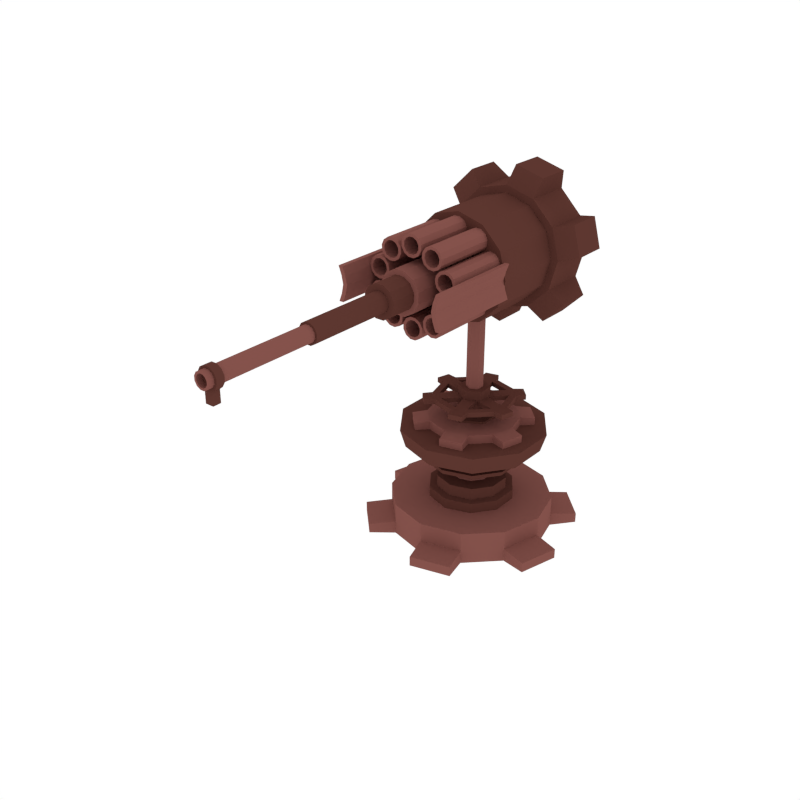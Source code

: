 # Source: MachineGun00.blend  (saved by Blender 2.79.0; exported with 4.5.12 LTS)
import bpy
from mathutils import Matrix  # noqa: F401  (used for matrix-valued properties, if any)

bpy.ops.wm.read_factory_settings(use_empty=True)
scene = bpy.context.scene
scene.name = 'Scene'

# ---- collections
col_collection_1 = bpy.data.collections.new('Collection 1'); scene.collection.children.link(col_collection_1)

# ---- materials (node trees are filled in below, after node groups)
mat_dark = bpy.data.materials.new('Dark')
mat_dark.alpha_threshold = 0.0
mat_dark.diffuse_color = (0.1107, 0.03844, 0.02956, 1.0)
mat_dark.roughness = 0.5
mat_light = bpy.data.materials.new('Light')
mat_light.alpha_threshold = 0.0
mat_light.diffuse_color = (0.233, 0.08512, 0.07147, 1.0)
mat_light.roughness = 0.5

# ---- material node trees

# ---- world
world_world = bpy.data.worlds.new('World'); scene.world = world_world
world_world.color = (1.0, 1.0, 1.0)
world_world.use_sun_shadow = False
world_world.sun_shadow_jitter_overblur = 0.0
world_world.cycles.sampling_method = 'NONE'
world_world.cycles.sample_map_resolution = 256

# ---- meshes
me_cylinder_037 = bpy.data.meshes.new('Cylinder.037')
me_cylinder_037.from_pydata([(-3.034e-09, 0.4792, 0.6761), (-4.52e-10, 0.3093, 0.4357), (0.2817, 0.3877, 0.6761), (0.1818, 0.2502, 0.4357), (0.4558, 0.1481, 0.6761), (0.2941, 0.09556, 0.4357), (0.4558, -0.1481, 0.6761), (0.2941, -0.09556, 0.4357), (0.2817, -0.3877, 0.6761), (0.1818, -0.2502, 0.4357), (-4.493e-08, -0.4792, 0.6761), (-2.749e-08, -0.3093, 0.4357), (-0.2817, -0.3877, 0.6761), (-0.1818, -0.2502, 0.4357), (-0.4558, -0.1481, 0.6761), (-0.2941, -0.09556, 0.4357), (-0.4558, 0.1481, 0.6761), (-0.2941, 0.09556, 0.4357), (-0.2817, 0.3877, 0.6761), (-0.1818, 0.2502, 0.4357), (0.1426, 0.1963, 0.4194), (1.534e-09, 0.2426, 0.4194), (0.2307, 0.07497, 0.4194), (0.2307, -0.07497, 0.4194), (0.1426, -0.1963, 0.4194), (-1.968e-08, -0.2426, 0.4194), (-0.1426, -0.1963, 0.4194), (-0.2307, -0.07497, 0.4194), (-0.2307, 0.07497, 0.4194), (-0.1426, 0.1963, 0.4194), (0.1334, 0.1836, 0.3898), (1.435e-09, 0.227, 0.3898), (0.2158, 0.07013, 0.3898), (0.2158, -0.07013, 0.3898), (0.1334, -0.1836, 0.3898), (-1.841e-08, -0.227, 0.3898), (-0.1334, -0.1836, 0.3898), (-0.2158, -0.07013, 0.3898), (-0.2158, 0.07013, 0.3898), (-0.1334, 0.1836, 0.3898), (0.07729, 0.1064, 0.3898), (8.314e-10, 0.1315, 0.3898), (0.1251, 0.04063, 0.3898), (0.1251, -0.04063, 0.3898), (0.07729, -0.1064, 0.3898), (-1.066e-08, -0.1315, 0.3898), (-0.07729, -0.1064, 0.3898), (-0.1251, -0.04063, 0.3898), (-0.1251, 0.04063, 0.3898), (-0.07729, 0.1064, 0.3898), (0.07729, 0.1064, 0.3163), (8.314e-10, 0.1315, 0.3163), (0.1251, 0.04063, 0.3163), (0.1251, -0.04063, 0.3163), (0.07729, -0.1064, 0.3163), (-1.066e-08, -0.1315, 0.3163), (-0.07729, -0.1064, 0.3163), (-0.1251, -0.04063, 0.3163), (-0.1251, 0.04063, 0.3163), (-0.07729, 0.1064, 0.3163), (0.1356, 0.1867, 0.3163), (1.459e-09, 0.2307, 0.3163), (0.2194, 0.0713, 0.3163), (0.2194, -0.0713, 0.3163), (0.1356, -0.1867, 0.3163), (-1.871e-08, -0.2307, 0.3163), (-0.1356, -0.1867, 0.3163), (-0.2194, -0.0713, 0.3163), (-0.2194, 0.0713, 0.3163), (-0.1356, 0.1867, 0.3163), (0.1356, 0.1867, 0.2389), (1.459e-09, 0.2307, 0.2389), (0.2194, 0.0713, 0.2389), (0.2194, -0.0713, 0.2389), (0.1356, -0.1867, 0.2389), (-1.871e-08, -0.2307, 0.2389), (-0.1356, -0.1867, 0.2389), (-0.2194, -0.0713, 0.2389), (-0.2194, 0.0713, 0.2389), (-0.1356, 0.1867, 0.2389), (0.1646, 0.2265, 0.2369), (1.77e-09, 0.28, 0.2369), (0.2663, 0.08653, 0.2369), (0.2663, -0.08653, 0.2369), (0.1646, -0.2265, 0.2369), (-2.271e-08, -0.28, 0.2369), (-0.1646, -0.2265, 0.2369), (-0.2663, -0.08653, 0.2369), (-0.2663, 0.08653, 0.2369), (-0.1646, 0.2265, 0.2369), (0.1646, 0.2265, 0.1563), (1.77e-09, 0.28, 0.1563), (0.2663, 0.08653, 0.1563), (0.2663, -0.08653, 0.1563), (0.1646, -0.2265, 0.1563), (-2.271e-08, -0.28, 0.1563), (-0.1646, -0.2265, 0.1563), (-0.2663, -0.08653, 0.1563), (-0.2663, 0.08653, 0.1563), (-0.1646, 0.2265, 0.1563), (0.1472, 0.2026, 0.1563), (1.583e-09, 0.2504, 0.1563), (0.2381, 0.07738, 0.1563), (0.2381, -0.07738, 0.1563), (0.1472, -0.2026, 0.1563), (-2.031e-08, -0.2504, 0.1563), (-0.1472, -0.2026, 0.1563), (-0.2381, -0.07738, 0.1563), (-0.2381, 0.07738, 0.1563), (-0.1472, 0.2026, 0.1563), (0.1472, 0.2026, 0.1647), (1.583e-09, 0.2504, 0.1647), (0.2381, 0.07738, 0.1647), (0.2381, -0.07738, 0.1647), (0.1472, -0.2026, 0.1647), (-2.031e-08, -0.2504, 0.1647), (-0.1472, -0.2026, 0.1647), (-0.2381, -0.07738, 0.1647), (-0.2381, 0.07738, 0.1647), (-0.1472, 0.2026, 0.1647), (-1.957e-09, 0.4427, 0.5559), (0.2602, 0.3582, 0.5559), (0.421, 0.1368, 0.5559), (0.421, -0.1368, 0.5559), (0.2602, -0.3582, 0.5559), (-4.066e-08, -0.4427, 0.5559), (-0.2602, -0.3582, 0.5559), (-0.421, -0.1368, 0.5559), (-0.421, 0.1368, 0.5559), (-0.2602, 0.3582, 0.5559), (-5.31e-09, 0.5243, -0.0436), (-5.31e-09, 0.5243, 0.0436), (0.2622, 0.4541, -0.0436), (0.2622, 0.4541, 0.0436), (0.4541, 0.2622, -0.0436), (0.4541, 0.2622, 0.0436), (0.5243, -2.472e-07, -0.0436), (0.5243, -2.472e-07, 0.0436), (0.4541, -0.2622, -0.0436), (0.4541, -0.2622, 0.0436), (0.2622, -0.4541, -0.0436), (0.2622, -0.4541, 0.0436), (7.386e-08, -0.5243, -0.0436), (7.386e-08, -0.5243, 0.0436), (-0.2622, -0.4541, -0.0436), (-0.2622, -0.4541, 0.0436), (-0.4541, -0.2622, -0.0436), (-0.4541, -0.2622, 0.0436), (-0.5243, -4.68e-07, -0.0436), (-0.5243, -4.68e-07, 0.0436), (-0.4541, 0.2622, -0.0436), (-0.4541, 0.2622, 0.0436), (-0.2622, 0.4541, -0.0436), (-0.2622, 0.4541, 0.0436), (-0.04622, 0.6884, -0.0321), (-0.04622, 0.6884, 0.0321), (0.3842, 0.573, 0.0321), (0.3842, 0.573, -0.0321), (0.573, 0.3842, -0.0321), (0.573, 0.3842, 0.0321), (0.6884, -0.04622, 0.0321), (0.6884, -0.04622, -0.0321), (0.6193, -0.3042, -0.0321), (0.6193, -0.3042, 0.0321), (0.3042, -0.6193, 0.0321), (0.3042, -0.6193, -0.0321), (0.04622, -0.6884, -0.0321), (0.04622, -0.6884, 0.0321), (-0.3842, -0.573, 0.0321), (-0.3842, -0.573, -0.0321), (-0.573, -0.3842, -0.0321), (-0.573, -0.3842, 0.0321), (-0.6884, 0.04622, 0.0321), (-0.6884, 0.04622, -0.0321), (-0.6193, 0.3042, -0.0321), (-0.6193, 0.3042, 0.0321), (-0.3042, 0.6193, 0.0321), (-0.3042, 0.6193, -0.0321), (0.2622, 0.4541, 0.1693), (-5.31e-09, 0.5243, 0.1693), (0.4541, 0.2622, 0.1693), (0.5243, -2.472e-07, 0.1693), (0.4541, -0.2622, 0.1693), (0.2622, -0.4541, 0.1693), (7.386e-08, -0.5243, 0.1693), (-0.2622, -0.4541, 0.1693), (-0.4541, -0.2622, 0.1693), (-0.5243, -4.68e-07, 0.1693), (-0.4541, 0.2622, 0.1693), (-0.2622, 0.4541, 0.1693), (5.022e-11, 0.2627, 0.5544), (0.1544, 0.2125, 0.5544), (0.2499, 0.08118, 0.5544), (0.2499, -0.08118, 0.5544), (0.1544, -0.2125, 0.5544), (-2.292e-08, -0.2627, 0.5544), (-0.1544, -0.2125, 0.5544), (-0.2499, -0.08118, 0.5544), (-0.2499, 0.08118, 0.5544), (-0.1544, 0.2125, 0.5544), (8.973e-10, 0.2217, 0.4653), (0.1303, 0.1794, 0.4653), (0.2109, 0.06851, 0.4653), (0.2109, -0.06851, 0.4653), (0.1303, -0.1794, 0.4653), (-1.848e-08, -0.2217, 0.4653), (-0.1303, -0.1794, 0.4653), (-0.2109, -0.06851, 0.4653), (-0.2109, 0.06851, 0.4653), (-0.1303, 0.1794, 0.4653), (8.459e-10, 0.3174, 0.4648), (0.1866, 0.2568, 0.4648), (0.3019, 0.09808, 0.4648), (0.3019, -0.09808, 0.4648), (0.1866, -0.2568, 0.4648), (-2.69e-08, -0.3174, 0.4648), (-0.1866, -0.2568, 0.4648), (-0.3019, -0.09808, 0.4648), (-0.3019, 0.09808, 0.4648), (-0.1866, 0.2568, 0.4648)], [], [(210, 211, 3, 1), (211, 212, 5, 3), (212, 213, 7, 5), (213, 214, 9, 7), (214, 215, 11, 9), (215, 216, 13, 11), (216, 217, 15, 13), (217, 218, 17, 15), (15, 27, 26, 13), (218, 219, 19, 17), (219, 210, 1, 19), (0, 18, 16, 14, 12, 10, 8, 6, 4, 2), (28, 38, 37, 27), (13, 26, 25, 11), (11, 25, 24, 9), (9, 24, 23, 7), (3, 20, 21, 1), (7, 23, 22, 5), (5, 22, 20, 3), (1, 21, 29, 19), (19, 29, 28, 17), (17, 28, 27, 15), (33, 43, 42, 32), (25, 35, 34, 24), (22, 32, 30, 20), (29, 39, 38, 28), (26, 36, 35, 25), (23, 33, 32, 22), (21, 31, 39, 29), (27, 37, 36, 26), (24, 34, 33, 23), (20, 30, 31, 21), (47, 57, 56, 46), (31, 41, 49, 39), (37, 47, 46, 36), (34, 44, 43, 33), (30, 40, 41, 31), (38, 48, 47, 37), (35, 45, 44, 34), (32, 42, 40, 30), (39, 49, 48, 38), (36, 46, 45, 35), (54, 64, 63, 53), (44, 54, 53, 43), (40, 50, 51, 41), (48, 58, 57, 47), (45, 55, 54, 44), (42, 52, 50, 40), (49, 59, 58, 48), (46, 56, 55, 45), (43, 53, 52, 42), (41, 51, 59, 49), (60, 70, 71, 61), (50, 60, 61, 51), (58, 68, 67, 57), (55, 65, 64, 54), (52, 62, 60, 50), (59, 69, 68, 58), (56, 66, 65, 55), (53, 63, 62, 52), (51, 61, 69, 59), (57, 67, 66, 56), (78, 88, 87, 77), (68, 78, 77, 67), (65, 75, 74, 64), (62, 72, 70, 60), (69, 79, 78, 68), (66, 76, 75, 65), (63, 73, 72, 62), (61, 71, 79, 69), (67, 77, 76, 66), (64, 74, 73, 63), (85, 95, 94, 84), (75, 85, 84, 74), (72, 82, 80, 70), (79, 89, 88, 78), (76, 86, 85, 75), (73, 83, 82, 72), (71, 81, 89, 79), (77, 87, 86, 76), (74, 84, 83, 73), (70, 80, 81, 71), (97, 107, 106, 96), (82, 92, 90, 80), (89, 99, 98, 88), (86, 96, 95, 85), (83, 93, 92, 82), (81, 91, 99, 89), (87, 97, 96, 86), (84, 94, 93, 83), (80, 90, 91, 81), (88, 98, 97, 87), (104, 114, 113, 103), (94, 104, 103, 93), (90, 100, 101, 91), (98, 108, 107, 97), (95, 105, 104, 94), (92, 102, 100, 90), (99, 109, 108, 98), (96, 106, 105, 95), (93, 103, 102, 92), (91, 101, 109, 99), (110, 112, 113, 114, 115, 116, 117, 118, 119, 111), (100, 110, 111, 101), (108, 118, 117, 107), (105, 115, 114, 104), (102, 112, 110, 100), (109, 119, 118, 108), (106, 116, 115, 105), (103, 113, 112, 102), (101, 111, 119, 109), (107, 117, 116, 106), (18, 0, 120, 129), (16, 18, 129, 128), (14, 16, 128, 127), (12, 14, 127, 126), (10, 12, 126, 125), (8, 10, 125, 124), (6, 8, 124, 123), (4, 6, 123, 122), (2, 4, 122, 121), (0, 2, 121, 120), (130, 131, 133, 132), (149, 151, 175, 172), (134, 135, 137, 136), (144, 145, 168, 169), (138, 139, 141, 140), (135, 134, 158, 159), (142, 143, 145, 144), (150, 148, 173, 174), (146, 147, 149, 148), (153, 131, 155, 176), (137, 135, 180, 181), (150, 151, 153, 152), (133, 135, 159, 156), (130, 132, 134, 136, 138, 140, 142, 144, 146, 148, 150, 152), (157, 156, 159, 158), (161, 160, 163, 162), (165, 164, 167, 166), (169, 168, 171, 170), (173, 172, 175, 174), (177, 176, 155, 154), (146, 144, 169, 170), (140, 141, 164, 165), (151, 150, 174, 175), (145, 147, 171, 168), (142, 140, 165, 166), (136, 137, 160, 161), (147, 146, 170, 171), (131, 130, 154, 155), (141, 143, 167, 164), (138, 136, 161, 162), (132, 133, 156, 157), (143, 142, 166, 167), (152, 153, 176, 177), (137, 139, 163, 160), (134, 132, 157, 158), (130, 152, 177, 154), (139, 138, 162, 163), (148, 149, 172, 173), (178, 179, 189, 188, 187, 186, 185, 184, 183, 182, 181, 180), (153, 151, 188, 189), (135, 133, 178, 180), (151, 149, 187, 188), (149, 147, 186, 187), (147, 145, 185, 186), (145, 143, 184, 185), (143, 141, 183, 184), (141, 139, 182, 183), (139, 137, 181, 182), (131, 153, 189, 179), (133, 131, 179, 178), (129, 120, 190, 199), (128, 129, 199, 198), (127, 128, 198, 197), (126, 127, 197, 196), (125, 126, 196, 195), (124, 125, 195, 194), (123, 124, 194, 193), (122, 123, 193, 192), (121, 122, 192, 191), (120, 121, 191, 190), (199, 190, 200, 209), (198, 199, 209, 208), (197, 198, 208, 207), (196, 197, 207, 206), (195, 196, 206, 205), (194, 195, 205, 204), (193, 194, 204, 203), (192, 193, 203, 202), (191, 192, 202, 201), (190, 191, 201, 200), (209, 200, 210, 219), (208, 209, 219, 218), (207, 208, 218, 217), (206, 207, 217, 216), (205, 206, 216, 215), (204, 205, 215, 214), (203, 204, 214, 213), (202, 203, 213, 212), (201, 202, 212, 211), (200, 201, 211, 210)])
me_cylinder_037.polygons.foreach_set('material_index', [0, 0, 0, 0, 0, 0, 0, 0, 0, 0, 0, 0, 0, 0, 0, 0, 0, 0, 0, 0, 0, 0, 0, 0, 0, 0, 0, 0, 0, 0, 0, 0, 1, 0, 0, 0, 0, 0, 0, 0, 0, 0, 0, 1, 1, 1, 1, 1, 1, 1, 1, 1, 0, 0, 0, 0, 0, 0, 0, 0, 0, 0, 0, 0, 0, 0, 0, 0, 0, 0, 0, 0, 0, 0, 0, 0, 0, 0, 0, 0, 0, 0, 0, 0, 0, 0, 0, 0, 0, 0, 0, 0, 0, 0, 0, 0, 0, 0, 0, 0, 0, 0, 1, 0, 0, 0, 0, 0, 0, 0, 0, 0, 0, 0, 0, 0, 0, 0, 0, 0, 0, 0, 1, 1, 1, 1, 1, 1, 1, 1, 1, 1, 1, 1, 1, 1, 1, 1, 1, 1, 1, 1, 1, 1, 1, 1, 1, 1, 1, 1, 1, 1, 1, 1, 1, 1, 1, 1, 1, 1, 1, 1, 1, 1, 1, 1, 1, 1, 1, 1, 1, 1, 0, 0, 0, 0, 0, 0, 0, 0, 0, 0, 0, 0, 0, 0, 0, 0, 0, 0, 0, 0, 0, 0, 0, 0, 0, 0, 0, 0, 0, 0])
me_cylinder_037.materials.append(mat_dark)
me_cylinder_037.materials.append(mat_light)
me_cylinder_037.use_remesh_preserve_volume = False
me_cylinder_037.use_remesh_preserve_attributes = False
me_cylinder_037.use_mirror_vertex_groups = False
me_cylinder_037.update()
me_cylinder_210 = bpy.data.meshes.new('Cylinder.210')
me_cylinder_210.from_pydata([(0.1273, -0.7246, 0.03598), (0.1273, -0.06371, 0.03598), (0.1275, -0.7246, -0.03468), (0.1275, -0.06371, -0.03468), (0.09242, -0.7246, -0.09599), (0.09242, -0.06371, -0.09599), (0.03135, -0.7246, -0.1315), (0.03135, -0.06371, -0.1315), (-0.03931, -0.7246, -0.1318), (-0.03931, -0.06371, -0.1318), (-0.1006, -0.7246, -0.09664), (-0.1006, -0.06371, -0.09664), (-0.1362, -0.7246, -0.03557), (-0.1362, -0.06371, -0.03557), (-0.1364, -0.7246, 0.03509), (-0.1364, -0.06371, 0.03509), (-0.1013, -0.7246, 0.0964), (-0.1013, -0.06371, 0.0964), (-0.04019, -0.7246, 0.1319), (-0.04019, -0.06371, 0.1319), (0.03047, -0.7246, 0.1322), (0.03047, -0.06371, 0.1322), (0.09178, -0.7246, 0.09705), (0.09178, -0.06371, 0.09705), (0.09679, -0.7246, 0.02769), (0.09698, -0.7246, -0.0266), (0.06999, -0.7246, -0.07371), (0.02306, -0.7246, -0.101), (-0.03123, -0.7246, -0.1012), (-0.07833, -0.7246, -0.0742), (-0.1056, -0.7246, -0.02728), (-0.1058, -0.7246, 0.02701), (-0.07883, -0.7246, 0.07412), (-0.0319, -0.7246, 0.1014), (0.02238, -0.7246, 0.1016), (0.06949, -0.7246, 0.07462), (0.09679, -0.8925, 0.02769), (0.09698, -0.8925, -0.0266), (0.06999, -0.8925, -0.07371), (0.02306, -0.8925, -0.101), (-0.03123, -0.8925, -0.1012), (-0.07833, -0.8925, -0.0742), (-0.1056, -0.8925, -0.02728), (-0.1058, -0.8925, 0.02701), (-0.07883, -0.8925, 0.07412), (-0.0319, -0.8925, 0.1014), (0.02238, -0.8925, 0.1016), (0.06949, -0.8925, 0.07462), (0.05835, -0.8925, 0.01725), (0.05846, -0.8925, -0.01642), (0.04173, -0.8925, -0.04563), (0.01263, -0.8925, -0.06257), (-0.02104, -0.8925, -0.06268), (-0.05026, -0.8925, -0.04594), (-0.06719, -0.8925, -0.01684), (-0.0673, -0.8925, 0.01683), (-0.05057, -0.8925, 0.04604), (-0.02147, -0.8925, 0.06298), (0.0122, -0.8925, 0.06309), (0.04142, -0.8925, 0.04635), (0.05835, -1.44, 0.01725), (0.05846, -1.44, -0.01642), (0.04173, -1.44, -0.04563), (0.01263, -1.44, -0.06257), (-0.02104, -1.44, -0.06268), (-0.05026, -1.44, -0.04594), (-0.06719, -1.44, -0.01684), (-0.0673, -1.44, 0.01683), (-0.05057, -1.44, 0.04604), (-0.02147, -1.44, 0.06298), (0.0122, -1.44, 0.06309), (0.04142, -1.44, 0.04635), (0.04471, -1.44, 0.01355), (0.0448, -1.44, -0.01281), (0.0317, -1.44, -0.03567), (0.008921, -1.44, -0.04892), (-0.01743, -1.44, -0.04901), (-0.0403, -1.44, -0.03591), (-0.05355, -1.44, -0.01313), (-0.05364, -1.44, 0.01322), (-0.04054, -1.44, 0.03608), (-0.01776, -1.44, 0.04934), (0.008591, -1.44, 0.04942), (0.03146, -1.44, 0.03632), (0.04471, -2.139, 0.01355), (0.0448, -2.139, -0.01281), (0.0317, -2.139, -0.03567), (0.008921, -2.139, -0.04892), (-0.01743, -2.139, -0.04901), (-0.0403, -2.139, -0.03591), (-0.05355, -2.139, -0.01314), (-0.05364, -2.139, 0.01322), (-0.04054, -2.139, 0.03608), (-0.01776, -2.139, 0.04934), (0.008591, -2.139, 0.04942), (0.03146, -2.139, 0.03632), (0.02105, -2.055, -0.0646), (-0.02946, -2.055, -0.06471), (-0.05141, -2.055, -0.04755), (-0.06877, -2.055, -0.01772), (-0.06889, -2.055, 0.0168), (-0.05173, -2.055, 0.04675), (-0.02189, -2.055, 0.06411), (0.01262, -2.055, 0.06423), (0.04258, -2.055, 0.04707), (0.05993, -2.055, 0.01723), (0.06005, -2.055, -0.01728), (0.04289, -2.055, -0.04724), (0.02105, -2.104, -0.0646), (-0.02946, -2.104, -0.06471), (-0.05141, -2.104, -0.04755), (-0.06877, -2.104, -0.01772), (-0.06889, -2.104, 0.0168), (-0.05173, -2.104, 0.04675), (-0.02189, -2.104, 0.06411), (0.01262, -2.104, 0.06423), (0.04258, -2.104, 0.04707), (0.05993, -2.104, 0.01723), (0.06005, -2.104, -0.01728), (0.04289, -2.104, -0.04724), (0.03173, -2.139, 0.01002), (0.03179, -2.139, -0.009368), (0.02216, -2.139, -0.02619), (0.005397, -2.139, -0.03594), (-0.01399, -2.139, -0.03601), (-0.03082, -2.139, -0.02637), (-0.04057, -2.139, -0.00961), (-0.04063, -2.139, 0.00978), (-0.031, -2.139, 0.0266), (-0.01424, -2.139, 0.03636), (0.005154, -2.139, 0.03642), (0.02198, -2.139, 0.02678), (0.03173, -1.457, 0.01002), (0.03179, -1.457, -0.009368), (0.02216, -1.457, -0.02619), (0.005396, -1.457, -0.03594), (-0.01399, -1.457, -0.03601), (-0.03082, -1.457, -0.02637), (-0.04057, -1.457, -0.00961), (-0.04063, -1.457, 0.00978), (-0.031, -1.457, 0.0266), (-0.01424, -1.457, 0.03636), (0.005154, -1.457, 0.03642), (0.02198, -1.457, 0.02678), (0.02105, -2.055, -0.1383), (-0.02946, -2.055, -0.1385), (0.02105, -2.104, -0.1383), (-0.02946, -2.104, -0.1385), (0.3266, -0.8274, 0.1067), (0.3266, -0.2063, 0.1067), (0.3268, -0.8274, -0.1054), (0.3268, -0.2063, -0.1054), (0.3551, -0.8274, 0.1067), (0.3553, -0.8274, -0.1054), (0.3553, -0.2063, -0.1054), (0.3551, -0.2063, 0.1067), (0.3068, -0.8274, 0.05366), (0.2959, -0.8274, 0.0006554), (0.3069, -0.8274, -0.05235), (0.3069, -0.2063, -0.05235), (0.2959, -0.2063, 0.0006554), (0.3068, -0.2063, 0.05366), (0.3353, -0.8274, 0.05366), (0.3244, -0.8274, 0.0006554), (0.3354, -0.8274, -0.05235), (0.3354, -0.2063, -0.05235), (0.3244, -0.2063, 0.0006554), (0.3353, -0.2063, 0.05366), (-0.3274, -0.8274, 0.1067), (-0.3274, -0.2063, 0.1067), (-0.3275, -0.8274, -0.1054), (-0.3275, -0.2063, -0.1054), (-0.3559, -0.8274, 0.1067), (-0.356, -0.8274, -0.1054), (-0.356, -0.2063, -0.1054), (-0.3559, -0.2063, 0.1067), (-0.3075, -0.8274, 0.05366), (-0.2966, -0.8274, 0.0006554), (-0.3076, -0.8274, -0.05235), (-0.3076, -0.2063, -0.05235), (-0.2966, -0.2063, 0.0006554), (-0.3075, -0.2063, 0.05366), (-0.336, -0.8274, 0.05366), (-0.3251, -0.8274, 0.0006554), (-0.3361, -0.8274, -0.05235), (-0.3361, -0.2063, -0.05235), (-0.3251, -0.2063, 0.0006554), (-0.336, -0.2063, 0.05366), (0.06032, -0.03075, 0.2607), (0.06044, -0.03075, 0.2245), (0.04243, -0.03075, 0.1931), (0.01112, -0.03075, 0.1748), (-0.0251, -0.03075, 0.1747), (-0.05653, -0.03075, 0.1927), (-0.07475, -0.03075, 0.224), (-0.07487, -0.03075, 0.2603), (-0.05686, -0.03075, 0.2917), (-0.02555, -0.03075, 0.3099), (0.01067, -0.03075, 0.31), (0.0421, -0.03075, 0.292), (0.06032, -0.6222, 0.2607), (0.06044, -0.6222, 0.2245), (0.04243, -0.6222, 0.1931), (0.01112, -0.6222, 0.1748), (-0.0251, -0.6222, 0.1747), (-0.05653, -0.6222, 0.1927), (-0.07475, -0.6222, 0.224), (-0.07487, -0.6222, 0.2603), (-0.05686, -0.6222, 0.2917), (-0.02555, -0.6222, 0.3099), (0.01067, -0.6222, 0.31), (0.0421, -0.6222, 0.292), (0.04248, -0.6222, 0.2559), (0.04256, -0.6222, 0.2292), (0.02932, -0.6222, 0.2061), (0.006279, -0.6222, 0.1927), (-0.02037, -0.6222, 0.1926), (-0.0435, -0.6222, 0.2058), (-0.0569, -0.6222, 0.2289), (-0.05699, -0.6222, 0.2555), (-0.04374, -0.6222, 0.2787), (-0.02071, -0.6222, 0.2921), (0.005945, -0.6222, 0.2922), (0.02907, -0.6222, 0.2789), (0.04248, -0.05495, 0.2559), (0.04256, -0.05495, 0.2292), (0.02932, -0.05495, 0.2061), (0.006279, -0.05495, 0.1927), (-0.02037, -0.05495, 0.1926), (-0.0435, -0.05495, 0.2058), (-0.0569, -0.05495, 0.2289), (-0.05699, -0.05495, 0.2555), (-0.04374, -0.05495, 0.2787), (-0.02071, -0.05495, 0.2921), (0.005945, -0.05495, 0.2922), (0.02907, -0.05495, 0.2789), (0.2019, -0.03075, 0.1755), (0.1807, -0.03075, 0.1461), (0.1476, -0.03075, 0.1312), (0.1116, -0.03075, 0.1349), (0.08221, -0.03075, 0.1561), (0.06737, -0.03075, 0.1891), (0.07103, -0.03075, 0.2252), (0.09223, -0.03075, 0.2545), (0.1253, -0.03075, 0.2694), (0.1613, -0.03075, 0.2657), (0.1907, -0.03075, 0.2445), (0.2055, -0.03075, 0.2115), (0.2019, -0.6222, 0.1755), (0.1807, -0.6222, 0.1461), (0.1476, -0.6222, 0.1312), (0.1116, -0.6222, 0.1349), (0.08221, -0.6222, 0.1561), (0.06737, -0.6222, 0.1891), (0.07103, -0.6222, 0.2252), (0.09223, -0.6222, 0.2545), (0.1253, -0.6222, 0.2694), (0.1613, -0.6222, 0.2657), (0.1907, -0.6222, 0.2445), (0.2055, -0.6222, 0.2115), (0.1846, -0.6222, 0.182), (0.169, -0.6222, 0.1604), (0.1447, -0.6222, 0.1495), (0.1182, -0.6222, 0.1522), (0.09654, -0.6222, 0.1678), (0.08562, -0.6222, 0.1921), (0.08832, -0.6222, 0.2186), (0.1039, -0.6222, 0.2402), (0.1282, -0.6222, 0.2511), (0.1547, -0.6222, 0.2484), (0.1764, -0.6222, 0.2329), (0.1873, -0.6222, 0.2085), (0.1846, -0.05495, 0.182), (0.169, -0.05495, 0.1604), (0.1447, -0.05495, 0.1495), (0.1182, -0.05495, 0.1522), (0.09654, -0.05495, 0.1678), (0.08562, -0.05495, 0.1921), (0.08832, -0.05495, 0.2186), (0.1039, -0.05495, 0.2402), (0.1282, -0.05495, 0.2511), (0.1547, -0.05495, 0.2484), (0.1764, -0.05495, 0.2329), (0.1873, -0.05495, 0.2085), (0.2663, -0.03075, 0.02328), (0.2318, -0.03075, 0.01197), (0.1964, -0.03075, 0.01939), (0.1694, -0.03075, 0.04353), (0.1581, -0.03075, 0.07795), (0.1655, -0.03075, 0.1134), (0.1896, -0.03075, 0.1404), (0.2241, -0.03075, 0.1517), (0.2595, -0.03075, 0.1443), (0.2865, -0.03075, 0.1202), (0.2978, -0.03075, 0.08574), (0.2904, -0.03075, 0.05028), (0.2663, -0.6222, 0.02328), (0.2318, -0.6222, 0.01197), (0.1964, -0.6222, 0.01939), (0.1694, -0.6222, 0.04353), (0.1581, -0.6222, 0.07795), (0.1655, -0.6222, 0.1134), (0.1896, -0.6222, 0.1404), (0.2241, -0.6222, 0.1517), (0.2595, -0.6222, 0.1443), (0.2865, -0.6222, 0.1202), (0.2978, -0.6222, 0.08574), (0.2904, -0.6222, 0.05028), (0.2561, -0.6222, 0.03876), (0.2308, -0.6222, 0.03043), (0.2047, -0.6222, 0.03589), (0.1849, -0.6222, 0.05366), (0.1765, -0.6222, 0.07898), (0.182, -0.6222, 0.1051), (0.1998, -0.6222, 0.1249), (0.2251, -0.6222, 0.1333), (0.2512, -0.6222, 0.1278), (0.271, -0.6222, 0.11), (0.2794, -0.6222, 0.08471), (0.2739, -0.6222, 0.05862), (0.2561, -0.05495, 0.03876), (0.2308, -0.05495, 0.03043), (0.2047, -0.05495, 0.03589), (0.1849, -0.05495, 0.05366), (0.1765, -0.05495, 0.07898), (0.182, -0.05495, 0.1051), (0.1998, -0.05495, 0.1249), (0.2251, -0.05495, 0.1333), (0.2512, -0.05495, 0.1278), (0.271, -0.05495, 0.11), (0.2794, -0.05495, 0.08471), (0.2739, -0.05495, 0.05862), (0.2289, -0.03075, -0.1377), (0.1944, -0.03075, -0.1266), (0.1701, -0.03075, -0.09976), (0.1624, -0.03075, -0.06436), (0.1735, -0.03075, -0.02987), (0.2004, -0.03075, -0.005541), (0.2358, -0.03075, 0.002109), (0.2703, -0.03075, -0.008969), (0.2946, -0.03075, -0.03581), (0.3022, -0.03075, -0.07121), (0.2912, -0.03075, -0.1057), (0.2643, -0.03075, -0.13), (0.2289, -0.6222, -0.1377), (0.1944, -0.6222, -0.1266), (0.1701, -0.6222, -0.09976), (0.1624, -0.6222, -0.06436), (0.1735, -0.6222, -0.02987), (0.2004, -0.6222, -0.005541), (0.2358, -0.6222, 0.002109), (0.2703, -0.6222, -0.008969), (0.2946, -0.6222, -0.03581), (0.3022, -0.6222, -0.07121), (0.2912, -0.6222, -0.1057), (0.2643, -0.6222, -0.13), (0.2298, -0.6222, -0.1192), (0.2044, -0.6222, -0.1111), (0.1865, -0.6222, -0.09131), (0.1809, -0.6222, -0.06526), (0.1891, -0.6222, -0.03989), (0.2088, -0.6222, -0.02199), (0.2349, -0.6222, -0.01636), (0.2602, -0.6222, -0.02451), (0.2781, -0.6222, -0.04425), (0.2838, -0.6222, -0.07031), (0.2756, -0.6222, -0.09568), (0.2559, -0.6222, -0.1136), (0.2298, -0.05495, -0.1192), (0.2044, -0.05495, -0.1111), (0.1865, -0.05495, -0.09131), (0.1809, -0.05495, -0.06526), (0.1891, -0.05495, -0.03989), (0.2088, -0.05495, -0.02199), (0.2349, -0.05495, -0.01636), (0.2602, -0.05495, -0.02451), (0.2781, -0.05495, -0.04425), (0.2838, -0.05495, -0.07031), (0.2756, -0.05495, -0.09568), (0.2559, -0.05495, -0.1136), (0.1041, -0.03075, -0.2459), (0.0827, -0.03075, -0.2167), (0.07879, -0.03075, -0.1807), (0.09341, -0.03075, -0.1476), (0.1226, -0.03075, -0.1262), (0.1587, -0.03075, -0.1223), (0.1918, -0.03075, -0.1369), (0.2132, -0.03075, -0.1661), (0.2171, -0.03075, -0.2021), (0.2025, -0.03075, -0.2353), (0.1732, -0.03075, -0.2567), (0.1372, -0.03075, -0.2606), (0.1041, -0.6222, -0.2459), (0.0827, -0.6222, -0.2167), (0.07879, -0.6222, -0.1807), (0.09341, -0.6222, -0.1476), (0.1226, -0.6222, -0.1262), (0.1587, -0.6222, -0.1223), (0.1918, -0.6222, -0.1369), (0.2132, -0.6222, -0.1661), (0.2171, -0.6222, -0.2021), (0.2025, -0.6222, -0.2353), (0.1732, -0.6222, -0.2567), (0.1372, -0.6222, -0.2606), (0.1157, -0.6222, -0.2315), (0.09993, -0.6222, -0.21), (0.09706, -0.6222, -0.1835), (0.1078, -0.6222, -0.1591), (0.1293, -0.6222, -0.1434), (0.1558, -0.6222, -0.1405), (0.1802, -0.6222, -0.1513), (0.1959, -0.6222, -0.1728), (0.1988, -0.6222, -0.1993), (0.1881, -0.6222, -0.2237), (0.1666, -0.6222, -0.2394), (0.1401, -0.6222, -0.2423), (0.1157, -0.05495, -0.2315), (0.09994, -0.05495, -0.21), (0.09706, -0.05495, -0.1835), (0.1078, -0.05495, -0.1591), (0.1293, -0.05495, -0.1434), (0.1558, -0.05495, -0.1405), (0.1802, -0.05495, -0.1513), (0.1959, -0.05495, -0.1728), (0.1988, -0.05495, -0.1993), (0.1881, -0.05495, -0.2237), (0.1666, -0.05495, -0.2394), (0.1401, -0.05495, -0.2423), (-0.06054, -0.03075, -0.2602), (-0.06066, -0.03075, -0.2239), (-0.04265, -0.03075, -0.1925), (-0.01134, -0.03075, -0.1743), (0.02488, -0.03075, -0.1742), (0.05631, -0.03075, -0.1922), (0.07453, -0.03075, -0.2235), (0.07465, -0.03075, -0.2597), (0.05664, -0.03075, -0.2911), (0.02533, -0.03075, -0.3094), (-0.01089, -0.03075, -0.3095), (-0.04232, -0.03075, -0.2915), (-0.06054, -0.6222, -0.2602), (-0.06066, -0.6222, -0.2239), (-0.04265, -0.6222, -0.1925), (-0.01134, -0.6222, -0.1743), (0.02488, -0.6222, -0.1742), (0.05631, -0.6222, -0.1922), (0.07453, -0.6222, -0.2235), (0.07465, -0.6222, -0.2597), (0.05664, -0.6222, -0.2911), (0.02533, -0.6222, -0.3094), (-0.01089, -0.6222, -0.3095), (-0.04232, -0.6222, -0.2915), (-0.04269, -0.6222, -0.2553), (-0.04278, -0.6222, -0.2287), (-0.02954, -0.6222, -0.2055), (-0.006498, -0.6222, -0.1921), (0.02015, -0.6222, -0.1921), (0.04328, -0.6222, -0.2053), (0.05668, -0.6222, -0.2283), (0.05677, -0.6222, -0.255), (0.04352, -0.6222, -0.2781), (0.02049, -0.6222, -0.2915), (-0.006165, -0.6222, -0.2916), (-0.02929, -0.6222, -0.2784), (-0.04269, -0.05495, -0.2553), (-0.04278, -0.05495, -0.2287), (-0.02954, -0.05495, -0.2055), (-0.006498, -0.05495, -0.1921), (0.02015, -0.05495, -0.1921), (0.04328, -0.05495, -0.2053), (0.05668, -0.05495, -0.2283), (0.05677, -0.05495, -0.255), (0.04353, -0.05495, -0.2781), (0.02049, -0.05495, -0.2915), (-0.006164, -0.05495, -0.2916), (-0.02929, -0.05495, -0.2784), (-0.2021, -0.03075, -0.1749), (-0.1809, -0.03075, -0.1455), (-0.1478, -0.03075, -0.1307), (-0.1118, -0.03075, -0.1344), (-0.08243, -0.03075, -0.1555), (-0.06759, -0.03075, -0.1886), (-0.07125, -0.03075, -0.2246), (-0.09245, -0.03075, -0.254), (-0.1255, -0.03075, -0.2688), (-0.1615, -0.03075, -0.2652), (-0.1909, -0.03075, -0.244), (-0.2057, -0.03075, -0.2109), (-0.2021, -0.6222, -0.1749), (-0.1809, -0.6222, -0.1455), (-0.1478, -0.6222, -0.1307), (-0.1118, -0.6222, -0.1344), (-0.08243, -0.6222, -0.1555), (-0.06759, -0.6222, -0.1886), (-0.07125, -0.6222, -0.2246), (-0.09245, -0.6222, -0.254), (-0.1255, -0.6222, -0.2688), (-0.1615, -0.6222, -0.2652), (-0.1909, -0.6222, -0.244), (-0.2057, -0.6222, -0.2109), (-0.1848, -0.6222, -0.1815), (-0.1692, -0.6222, -0.1599), (-0.1449, -0.6222, -0.1489), (-0.1184, -0.6222, -0.1516), (-0.09676, -0.6222, -0.1672), (-0.08584, -0.6222, -0.1915), (-0.08854, -0.6222, -0.2181), (-0.1041, -0.6222, -0.2397), (-0.1284, -0.6222, -0.2506), (-0.155, -0.6222, -0.2479), (-0.1766, -0.6222, -0.2323), (-0.1875, -0.6222, -0.208), (-0.1848, -0.05495, -0.1815), (-0.1692, -0.05495, -0.1599), (-0.1449, -0.05495, -0.1489), (-0.1184, -0.05495, -0.1516), (-0.09676, -0.05495, -0.1672), (-0.08584, -0.05495, -0.1915), (-0.08854, -0.05495, -0.2181), (-0.1041, -0.05495, -0.2397), (-0.1284, -0.05495, -0.2506), (-0.155, -0.05495, -0.2479), (-0.1766, -0.05495, -0.2323), (-0.1875, -0.05495, -0.208), (-0.2665, -0.03075, -0.02274), (-0.2321, -0.03075, -0.01143), (-0.1966, -0.03075, -0.01884), (-0.1696, -0.03075, -0.04299), (-0.1583, -0.03075, -0.0774), (-0.1657, -0.03075, -0.1129), (-0.1899, -0.03075, -0.1399), (-0.2243, -0.03075, -0.1512), (-0.2597, -0.03075, -0.1438), (-0.2867, -0.03075, -0.1196), (-0.298, -0.03075, -0.08519), (-0.2906, -0.03075, -0.04974), (-0.2665, -0.6222, -0.02274), (-0.2321, -0.6222, -0.01143), (-0.1966, -0.6222, -0.01884), (-0.1696, -0.6222, -0.04299), (-0.1583, -0.6222, -0.0774), (-0.1657, -0.6222, -0.1129), (-0.1899, -0.6222, -0.1399), (-0.2243, -0.6222, -0.1512), (-0.2597, -0.6222, -0.1438), (-0.2867, -0.6222, -0.1196), (-0.298, -0.6222, -0.08519), (-0.2906, -0.6222, -0.04974), (-0.2564, -0.6222, -0.03821), (-0.231, -0.6222, -0.02989), (-0.2049, -0.6222, -0.03534), (-0.1851, -0.6222, -0.05311), (-0.1768, -0.6222, -0.07843), (-0.1822, -0.6222, -0.1045), (-0.2, -0.6222, -0.1244), (-0.2253, -0.6222, -0.1327), (-0.2514, -0.6222, -0.1273), (-0.2713, -0.6222, -0.1095), (-0.2796, -0.6222, -0.08416), (-0.2741, -0.6222, -0.05808), (-0.2564, -0.05495, -0.03821), (-0.231, -0.05495, -0.02989), (-0.2049, -0.05495, -0.03534), (-0.1851, -0.05495, -0.05311), (-0.1768, -0.05495, -0.07843), (-0.1822, -0.05495, -0.1045), (-0.2, -0.05495, -0.1244), (-0.2253, -0.05495, -0.1327), (-0.2514, -0.05495, -0.1273), (-0.2713, -0.05495, -0.1095), (-0.2796, -0.05495, -0.08416), (-0.2741, -0.05495, -0.05808), (-0.2291, -0.03075, 0.1382), (-0.1946, -0.03075, 0.1271), (-0.1703, -0.03075, 0.1003), (-0.1627, -0.03075, 0.0649), (-0.1737, -0.03075, 0.03041), (-0.2006, -0.03075, 0.006086), (-0.236, -0.03075, -0.001564), (-0.2705, -0.03075, 0.009514), (-0.2948, -0.03075, 0.03635), (-0.3025, -0.03075, 0.07176), (-0.2914, -0.03075, 0.1062), (-0.2645, -0.03075, 0.1306), (-0.2291, -0.6222, 0.1382), (-0.1946, -0.6222, 0.1271), (-0.1703, -0.6222, 0.1003), (-0.1627, -0.6222, 0.0649), (-0.1737, -0.6222, 0.03041), (-0.2006, -0.6222, 0.006086), (-0.236, -0.6222, -0.001563), (-0.2705, -0.6222, 0.009514), (-0.2948, -0.6222, 0.03635), (-0.3025, -0.6222, 0.07176), (-0.2914, -0.6222, 0.1062), (-0.2645, -0.6222, 0.1306), (-0.23, -0.6222, 0.1198), (-0.2047, -0.6222, 0.1116), (-0.1868, -0.6222, 0.09186), (-0.1811, -0.6222, 0.06581), (-0.1893, -0.6222, 0.04043), (-0.209, -0.6222, 0.02253), (-0.2351, -0.6222, 0.0169), (-0.2605, -0.6222, 0.02505), (-0.2784, -0.6222, 0.0448), (-0.284, -0.6222, 0.07085), (-0.2758, -0.6222, 0.09623), (-0.2561, -0.6222, 0.1141), (-0.23, -0.05495, 0.1198), (-0.2047, -0.05495, 0.1116), (-0.1868, -0.05495, 0.09186), (-0.1811, -0.05495, 0.06581), (-0.1893, -0.05495, 0.04043), (-0.209, -0.05495, 0.02253), (-0.2351, -0.05495, 0.0169), (-0.2605, -0.05495, 0.02505), (-0.2784, -0.05495, 0.0448), (-0.284, -0.05495, 0.07085), (-0.2758, -0.05495, 0.09623), (-0.2561, -0.05495, 0.1141), (-0.1043, -0.03075, 0.2465), (-0.08292, -0.03075, 0.2173), (-0.07901, -0.03075, 0.1812), (-0.09363, -0.03075, 0.1481), (-0.1229, -0.03075, 0.1267), (-0.1589, -0.03075, 0.1228), (-0.192, -0.03075, 0.1374), (-0.2134, -0.03075, 0.1667), (-0.2173, -0.03075, 0.2027), (-0.2027, -0.03075, 0.2358), (-0.1735, -0.03075, 0.2572), (-0.1374, -0.03075, 0.2611), (-0.1043, -0.6222, 0.2465), (-0.08292, -0.6222, 0.2173), (-0.07901, -0.6222, 0.1812), (-0.09363, -0.6222, 0.1481), (-0.1229, -0.6222, 0.1267), (-0.1589, -0.6222, 0.1228), (-0.192, -0.6222, 0.1374), (-0.2134, -0.6222, 0.1667), (-0.2173, -0.6222, 0.2027), (-0.2027, -0.6222, 0.2358), (-0.1735, -0.6222, 0.2572), (-0.1374, -0.6222, 0.2611), (-0.1159, -0.6222, 0.2321), (-0.1002, -0.6222, 0.2106), (-0.09728, -0.6222, 0.1841), (-0.108, -0.6222, 0.1597), (-0.1295, -0.6222, 0.144), (-0.156, -0.6222, 0.1411), (-0.1804, -0.6222, 0.1518), (-0.1962, -0.6222, 0.1733), (-0.199, -0.6222, 0.1998), (-0.1883, -0.6222, 0.2242), (-0.1668, -0.6222, 0.24), (-0.1403, -0.6222, 0.2428), (-0.1159, -0.05495, 0.2321), (-0.1002, -0.05495, 0.2106), (-0.09728, -0.05495, 0.1841), (-0.108, -0.05495, 0.1597), (-0.1295, -0.05495, 0.144), (-0.156, -0.05495, 0.1411), (-0.1804, -0.05495, 0.1518), (-0.1962, -0.05495, 0.1733), (-0.199, -0.05495, 0.1998), (-0.1883, -0.05495, 0.2242), (-0.1668, -0.05495, 0.24), (-0.1403, -0.05495, 0.2428), (-0.0001095, 0.2542, -0.3856), (-0.0001095, 0.5579, -0.3856), (0.1928, 0.2542, -0.3339), (0.1928, 0.5579, -0.3339), (0.3341, 0.2542, -0.1927), (0.3341, 0.5579, -0.1927), (0.3858, 0.2542, 0.0002729), (0.3858, 0.5579, 0.0002728), (0.3341, 0.2542, 0.1932), (0.3341, 0.5579, 0.1932), (0.1928, 0.2542, 0.3345), (0.1928, 0.5579, 0.3345), (-0.0001095, 0.2542, 0.3862), (-0.0001095, 0.5579, 0.3862), (-0.1931, 0.2542, 0.3345), (-0.1931, 0.5579, 0.3345), (-0.3343, 0.2542, 0.1932), (-0.3343, 0.5579, 0.1932), (-0.386, 0.2542, 0.000273), (-0.386, 0.5579, 0.000273), (-0.3343, 0.2542, -0.1927), (-0.3343, 0.5579, -0.1927), (-0.1931, 0.2542, -0.3339), (-0.1931, 0.5579, -0.3339), (-0.03413, 0.2943, -0.5063), (-0.03413, 0.5178, -0.5063), (0.2827, 0.5178, -0.4215), (0.2827, 0.2943, -0.4215), (0.4216, 0.2943, -0.2825), (0.4216, 0.5178, -0.2825), (0.5065, 0.5178, 0.03429), (0.5065, 0.2943, 0.03429), (0.4556, 0.2943, 0.2241), (0.4556, 0.5178, 0.2241), (0.2237, 0.5178, 0.456), (0.2237, 0.2943, 0.456), (0.03391, 0.2943, 0.5069), (0.03391, 0.5178, 0.5069), (-0.2829, 0.5178, 0.422), (-0.2829, 0.2943, 0.422), (-0.4218, 0.2943, 0.283), (-0.4218, 0.5178, 0.283), (-0.5067, 0.5178, -0.03375), (-0.5067, 0.2943, -0.03375), (-0.4559, 0.2943, -0.2236), (-0.4559, 0.5178, -0.2236), (-0.224, 0.5178, -0.4555), (-0.224, 0.2943, -0.4555), (-0.0001095, 0.2542, -0.3375), (0.1688, 0.2542, -0.2923), (0.2925, 0.2542, -0.1686), (0.3377, 0.2542, 0.0002729), (0.2925, 0.2542, 0.1692), (0.1688, 0.2542, 0.2928), (-0.0001095, 0.2542, 0.3381), (-0.169, 0.2542, 0.2928), (-0.2927, 0.2542, 0.1692), (-0.3379, 0.2542, 0.000273), (-0.2927, 0.2542, -0.1686), (-0.169, 0.2542, -0.2923), (-0.0001095, -0.2108, -0.3375), (0.1688, -0.2108, -0.2923), (0.2925, -0.2108, -0.1686), (0.3377, -0.2108, 0.000273), (0.2925, -0.2108, 0.1692), (0.1688, -0.2108, 0.2928), (-0.0001095, -0.2108, 0.3381), (-0.169, -0.2108, 0.2928), (-0.2927, -0.2108, 0.1692), (-0.3379, -0.2108, 0.0002731), (-0.2927, -0.2108, -0.1686), (-0.169, -0.2108, -0.2923)], [], [(0, 2, 3, 1), (2, 4, 5, 3), (4, 6, 7, 5), (6, 8, 9, 7), (8, 10, 11, 9), (10, 12, 13, 11), (12, 14, 15, 13), (14, 16, 17, 15), (16, 18, 19, 17), (18, 20, 21, 19), (3, 5, 7, 9, 11, 13, 15, 17, 19, 21, 23, 1), (20, 22, 23, 21), (22, 0, 1, 23), (12, 30, 31, 14), (24, 36, 37, 25), (10, 29, 30, 12), (8, 28, 29, 10), (6, 27, 28, 8), (22, 35, 24, 0), (0, 24, 25, 2), (4, 26, 27, 6), (20, 34, 35, 22), (2, 25, 26, 4), (18, 33, 34, 20), (16, 32, 33, 18), (14, 31, 32, 16), (46, 58, 59, 47), (31, 43, 44, 32), (28, 40, 41, 29), (35, 47, 36, 24), (25, 37, 38, 26), (32, 44, 45, 33), (29, 41, 42, 30), (26, 38, 39, 27), (33, 45, 46, 34), (30, 42, 43, 31), (27, 39, 40, 28), (34, 46, 47, 35), (51, 63, 64, 52), (36, 48, 49, 37), (43, 55, 56, 44), (40, 52, 53, 41), (47, 59, 48, 36), (37, 49, 50, 38), (44, 56, 57, 45), (41, 53, 54, 42), (38, 50, 51, 39), (45, 57, 58, 46), (42, 54, 55, 43), (39, 51, 52, 40), (63, 75, 76, 64), (58, 70, 71, 59), (48, 60, 61, 49), (55, 67, 68, 56), (52, 64, 65, 53), (59, 71, 60, 48), (49, 61, 62, 50), (56, 68, 69, 57), (53, 65, 66, 54), (50, 62, 63, 51), (57, 69, 70, 58), (54, 66, 67, 55), (78, 90, 91, 79), (70, 82, 83, 71), (60, 72, 73, 61), (67, 79, 80, 68), (64, 76, 77, 65), (71, 83, 72, 60), (61, 73, 74, 62), (68, 80, 81, 69), (65, 77, 78, 66), (62, 74, 75, 63), (69, 81, 82, 70), (66, 78, 79, 67), (90, 126, 127, 91), (75, 87, 88, 76), (82, 94, 95, 83), (72, 84, 85, 73), (79, 91, 92, 80), (76, 88, 89, 77), (83, 95, 84, 72), (73, 85, 86, 74), (80, 92, 93, 81), (77, 89, 90, 78), (74, 86, 87, 75), (81, 93, 94, 82), (96, 97, 98, 99, 100, 101, 102, 103, 104, 105, 106, 107), (108, 119, 118, 117, 116, 115, 114, 113, 112, 111, 110, 109), (105, 117, 118, 106), (102, 114, 115, 103), (99, 111, 112, 100), (106, 118, 119, 107), (109, 147, 146, 108), (103, 115, 116, 104), (100, 112, 113, 101), (107, 119, 108, 96), (97, 109, 110, 98), (104, 116, 117, 105), (101, 113, 114, 102), (98, 110, 111, 99), (127, 139, 140, 128), (87, 123, 124, 88), (94, 130, 131, 95), (84, 120, 121, 85), (91, 127, 128, 92), (88, 124, 125, 89), (95, 131, 120, 84), (85, 121, 122, 86), (92, 128, 129, 93), (89, 125, 126, 90), (86, 122, 123, 87), (93, 129, 130, 94), (132, 143, 142, 141, 140, 139, 138, 137, 136, 135, 134, 133), (124, 136, 137, 125), (131, 143, 132, 120), (121, 133, 134, 122), (128, 140, 141, 129), (125, 137, 138, 126), (122, 134, 135, 123), (129, 141, 142, 130), (126, 138, 139, 127), (123, 135, 136, 124), (130, 142, 143, 131), (120, 132, 133, 121), (144, 146, 147, 145), (108, 146, 144, 96), (96, 144, 145, 97), (97, 145, 147, 109), (158, 159, 151, 150), (164, 153, 154, 165), (148, 152, 155, 149), (156, 162, 152, 148), (151, 154, 153, 150), (159, 165, 154, 151), (149, 155, 167, 161), (161, 167, 166, 160), (160, 166, 165, 159), (150, 153, 164, 158), (158, 164, 163, 157), (157, 163, 162, 156), (152, 162, 167, 155), (162, 163, 166, 167), (163, 164, 165, 166), (148, 149, 161, 156), (156, 161, 160, 157), (157, 160, 159, 158), (178, 170, 171, 179), (184, 185, 174, 173), (168, 169, 175, 172), (176, 168, 172, 182), (171, 170, 173, 174), (179, 171, 174, 185), (169, 181, 187, 175), (181, 180, 186, 187), (180, 179, 185, 186), (170, 178, 184, 173), (178, 177, 183, 184), (177, 176, 182, 183), (172, 175, 187, 182), (182, 187, 186, 183), (183, 186, 185, 184), (168, 176, 181, 169), (176, 177, 180, 181), (177, 178, 179, 180), (194, 206, 207, 195), (206, 218, 219, 207), (191, 203, 204, 192), (198, 210, 211, 199), (188, 200, 201, 189), (195, 207, 208, 196), (192, 204, 205, 193), (199, 211, 200, 188), (189, 201, 202, 190), (196, 208, 209, 197), (193, 205, 206, 194), (190, 202, 203, 191), (197, 209, 210, 198), (219, 231, 232, 220), (203, 215, 216, 204), (210, 222, 223, 211), (200, 212, 213, 201), (207, 219, 220, 208), (204, 216, 217, 205), (211, 223, 212, 200), (201, 213, 214, 202), (208, 220, 221, 209), (205, 217, 218, 206), (202, 214, 215, 203), (209, 221, 222, 210), (216, 228, 229, 217), (223, 235, 224, 212), (213, 225, 226, 214), (220, 232, 233, 221), (217, 229, 230, 218), (214, 226, 227, 215), (221, 233, 234, 222), (218, 230, 231, 219), (215, 227, 228, 216), (222, 234, 235, 223), (212, 224, 225, 213), (242, 254, 255, 243), (254, 266, 267, 255), (239, 251, 252, 240), (246, 258, 259, 247), (236, 248, 249, 237), (243, 255, 256, 244), (240, 252, 253, 241), (247, 259, 248, 236), (237, 249, 250, 238), (244, 256, 257, 245), (241, 253, 254, 242), (238, 250, 251, 239), (245, 257, 258, 246), (267, 279, 280, 268), (251, 263, 264, 252), (258, 270, 271, 259), (248, 260, 261, 249), (255, 267, 268, 256), (252, 264, 265, 253), (259, 271, 260, 248), (249, 261, 262, 250), (256, 268, 269, 257), (253, 265, 266, 254), (250, 262, 263, 251), (257, 269, 270, 258), (264, 276, 277, 265), (271, 283, 272, 260), (261, 273, 274, 262), (268, 280, 281, 269), (265, 277, 278, 266), (262, 274, 275, 263), (269, 281, 282, 270), (266, 278, 279, 267), (263, 275, 276, 264), (270, 282, 283, 271), (260, 272, 273, 261), (290, 302, 303, 291), (302, 314, 315, 303), (287, 299, 300, 288), (294, 306, 307, 295), (284, 296, 297, 285), (291, 303, 304, 292), (288, 300, 301, 289), (295, 307, 296, 284), (285, 297, 298, 286), (292, 304, 305, 293), (289, 301, 302, 290), (286, 298, 299, 287), (293, 305, 306, 294), (315, 327, 328, 316), (299, 311, 312, 300), (306, 318, 319, 307), (296, 308, 309, 297), (303, 315, 316, 304), (300, 312, 313, 301), (307, 319, 308, 296), (297, 309, 310, 298), (304, 316, 317, 305), (301, 313, 314, 302), (298, 310, 311, 299), (305, 317, 318, 306), (312, 324, 325, 313), (319, 331, 320, 308), (309, 321, 322, 310), (316, 328, 329, 317), (313, 325, 326, 314), (310, 322, 323, 311), (317, 329, 330, 318), (314, 326, 327, 315), (311, 323, 324, 312), (318, 330, 331, 319), (308, 320, 321, 309), (338, 350, 351, 339), (350, 362, 363, 351), (335, 347, 348, 336), (342, 354, 355, 343), (332, 344, 345, 333), (339, 351, 352, 340), (336, 348, 349, 337), (343, 355, 344, 332), (333, 345, 346, 334), (340, 352, 353, 341), (337, 349, 350, 338), (334, 346, 347, 335), (341, 353, 354, 342), (363, 375, 376, 364), (347, 359, 360, 348), (354, 366, 367, 355), (344, 356, 357, 345), (351, 363, 364, 352), (348, 360, 361, 349), (355, 367, 356, 344), (345, 357, 358, 346), (352, 364, 365, 353), (349, 361, 362, 350), (346, 358, 359, 347), (353, 365, 366, 354), (360, 372, 373, 361), (367, 379, 368, 356), (357, 369, 370, 358), (364, 376, 377, 365), (361, 373, 374, 362), (358, 370, 371, 359), (365, 377, 378, 366), (362, 374, 375, 363), (359, 371, 372, 360), (366, 378, 379, 367), (356, 368, 369, 357), (386, 398, 399, 387), (398, 410, 411, 399), (383, 395, 396, 384), (390, 402, 403, 391), (380, 392, 393, 381), (387, 399, 400, 388), (384, 396, 397, 385), (391, 403, 392, 380), (381, 393, 394, 382), (388, 400, 401, 389), (385, 397, 398, 386), (382, 394, 395, 383), (389, 401, 402, 390), (411, 423, 424, 412), (395, 407, 408, 396), (402, 414, 415, 403), (392, 404, 405, 393), (399, 411, 412, 400), (396, 408, 409, 397), (403, 415, 404, 392), (393, 405, 406, 394), (400, 412, 413, 401), (397, 409, 410, 398), (394, 406, 407, 395), (401, 413, 414, 402), (408, 420, 421, 409), (415, 427, 416, 404), (405, 417, 418, 406), (412, 424, 425, 413), (409, 421, 422, 410), (406, 418, 419, 407), (413, 425, 426, 414), (410, 422, 423, 411), (407, 419, 420, 408), (414, 426, 427, 415), (404, 416, 417, 405), (434, 446, 447, 435), (446, 458, 459, 447), (431, 443, 444, 432), (438, 450, 451, 439), (428, 440, 441, 429), (435, 447, 448, 436), (432, 444, 445, 433), (439, 451, 440, 428), (429, 441, 442, 430), (436, 448, 449, 437), (433, 445, 446, 434), (430, 442, 443, 431), (437, 449, 450, 438), (459, 471, 472, 460), (443, 455, 456, 444), (450, 462, 463, 451), (440, 452, 453, 441), (447, 459, 460, 448), (444, 456, 457, 445), (451, 463, 452, 440), (441, 453, 454, 442), (448, 460, 461, 449), (445, 457, 458, 446), (442, 454, 455, 443), (449, 461, 462, 450), (456, 468, 469, 457), (463, 475, 464, 452), (453, 465, 466, 454), (460, 472, 473, 461), (457, 469, 470, 458), (454, 466, 467, 455), (461, 473, 474, 462), (458, 470, 471, 459), (455, 467, 468, 456), (462, 474, 475, 463), (452, 464, 465, 453), (482, 494, 495, 483), (494, 506, 507, 495), (479, 491, 492, 480), (486, 498, 499, 487), (476, 488, 489, 477), (483, 495, 496, 484), (480, 492, 493, 481), (487, 499, 488, 476), (477, 489, 490, 478), (484, 496, 497, 485), (481, 493, 494, 482), (478, 490, 491, 479), (485, 497, 498, 486), (507, 519, 520, 508), (491, 503, 504, 492), (498, 510, 511, 499), (488, 500, 501, 489), (495, 507, 508, 496), (492, 504, 505, 493), (499, 511, 500, 488), (489, 501, 502, 490), (496, 508, 509, 497), (493, 505, 506, 494), (490, 502, 503, 491), (497, 509, 510, 498), (504, 516, 517, 505), (511, 523, 512, 500), (501, 513, 514, 502), (508, 520, 521, 509), (505, 517, 518, 506), (502, 514, 515, 503), (509, 521, 522, 510), (506, 518, 519, 507), (503, 515, 516, 504), (510, 522, 523, 511), (500, 512, 513, 501), (530, 542, 543, 531), (542, 554, 555, 543), (527, 539, 540, 528), (534, 546, 547, 535), (524, 536, 537, 525), (531, 543, 544, 532), (528, 540, 541, 529), (535, 547, 536, 524), (525, 537, 538, 526), (532, 544, 545, 533), (529, 541, 542, 530), (526, 538, 539, 527), (533, 545, 546, 534), (555, 567, 568, 556), (539, 551, 552, 540), (546, 558, 559, 547), (536, 548, 549, 537), (543, 555, 556, 544), (540, 552, 553, 541), (547, 559, 548, 536), (537, 549, 550, 538), (544, 556, 557, 545), (541, 553, 554, 542), (538, 550, 551, 539), (545, 557, 558, 546), (552, 564, 565, 553), (559, 571, 560, 548), (549, 561, 562, 550), (556, 568, 569, 557), (553, 565, 566, 554), (550, 562, 563, 551), (557, 569, 570, 558), (554, 566, 567, 555), (551, 563, 564, 552), (558, 570, 571, 559), (548, 560, 561, 549), (578, 590, 591, 579), (590, 602, 603, 591), (575, 587, 588, 576), (582, 594, 595, 583), (572, 584, 585, 573), (579, 591, 592, 580), (576, 588, 589, 577), (583, 595, 584, 572), (573, 585, 586, 574), (580, 592, 593, 581), (577, 589, 590, 578), (574, 586, 587, 575), (581, 593, 594, 582), (603, 615, 616, 604), (587, 599, 600, 588), (594, 606, 607, 595), (584, 596, 597, 585), (591, 603, 604, 592), (588, 600, 601, 589), (595, 607, 596, 584), (585, 597, 598, 586), (592, 604, 605, 593), (589, 601, 602, 590), (586, 598, 599, 587), (593, 605, 606, 594), (600, 612, 613, 601), (607, 619, 608, 596), (597, 609, 610, 598), (604, 616, 617, 605), (601, 613, 614, 602), (598, 610, 611, 599), (605, 617, 618, 606), (602, 614, 615, 603), (599, 611, 612, 600), (606, 618, 619, 607), (596, 608, 609, 597), (626, 638, 639, 627), (638, 650, 651, 639), (623, 635, 636, 624), (630, 642, 643, 631), (620, 632, 633, 621), (627, 639, 640, 628), (624, 636, 637, 625), (631, 643, 632, 620), (621, 633, 634, 622), (628, 640, 641, 629), (625, 637, 638, 626), (622, 634, 635, 623), (629, 641, 642, 630), (651, 663, 664, 652), (635, 647, 648, 636), (642, 654, 655, 643), (632, 644, 645, 633), (639, 651, 652, 640), (636, 648, 649, 637), (643, 655, 644, 632), (633, 645, 646, 634), (640, 652, 653, 641), (637, 649, 650, 638), (634, 646, 647, 635), (641, 653, 654, 642), (648, 660, 661, 649), (655, 667, 656, 644), (645, 657, 658, 646), (652, 664, 665, 653), (649, 661, 662, 650), (646, 658, 659, 647), (653, 665, 666, 654), (650, 662, 663, 651), (647, 659, 660, 648), (654, 666, 667, 655), (644, 656, 657, 645), (668, 669, 671, 670), (687, 689, 713, 710), (672, 673, 675, 674), (682, 683, 706, 707), (676, 677, 679, 678), (673, 672, 696, 697), (680, 681, 683, 682), (688, 686, 711, 712), (684, 685, 687, 686), (691, 669, 693, 714), (671, 669, 691, 689, 687, 685, 683, 681, 679, 677, 675, 673), (688, 689, 691, 690), (671, 673, 697, 694), (678, 680, 722, 721), (695, 694, 697, 696), (699, 698, 701, 700), (703, 702, 705, 704), (707, 706, 709, 708), (711, 710, 713, 712), (715, 714, 693, 692), (684, 682, 707, 708), (678, 679, 702, 703), (689, 688, 712, 713), (683, 685, 709, 706), (680, 678, 703, 704), (674, 675, 698, 699), (685, 684, 708, 709), (669, 668, 692, 693), (679, 681, 705, 702), (676, 674, 699, 700), (670, 671, 694, 695), (681, 680, 704, 705), (690, 691, 714, 715), (675, 677, 701, 698), (672, 670, 695, 696), (668, 690, 715, 692), (677, 676, 700, 701), (686, 687, 710, 711), (721, 722, 734, 733), (676, 678, 721, 720), (674, 676, 720, 719), (690, 668, 716, 727), (668, 670, 717, 716), (672, 674, 719, 718), (688, 690, 727, 726), (670, 672, 718, 717), (686, 688, 726, 725), (684, 686, 725, 724), (682, 684, 724, 723), (680, 682, 723, 722), (728, 729, 730, 731, 732, 733, 734, 735, 736, 737, 738, 739), (718, 719, 731, 730), (725, 726, 738, 737), (722, 723, 735, 734), (719, 720, 732, 731), (726, 727, 739, 738), (716, 717, 729, 728), (723, 724, 736, 735), (720, 721, 733, 732), (727, 716, 728, 739), (717, 718, 730, 729), (724, 725, 737, 736)])
me_cylinder_210.polygons.foreach_set('material_index', [1, 1, 1, 1, 1, 1, 1, 1, 1, 1, 0, 1, 1, 1, 0, 1, 1, 1, 1, 1, 1, 1, 1, 1, 1, 1, 0, 0, 0, 0, 0, 0, 0, 0, 0, 0, 0, 0, 0, 0, 0, 0, 0, 0, 0, 0, 0, 0, 0, 0, 0, 0, 0, 0, 0, 0, 0, 0, 0, 0, 0, 0, 1, 0, 0, 0, 0, 0, 0, 0, 0, 0, 0, 0, 1, 1, 1, 1, 1, 1, 1, 1, 1, 1, 1, 1, 0, 0, 0, 0, 0, 0, 0, 0, 0, 0, 0, 0, 0, 0, 1, 1, 1, 1, 1, 1, 1, 1, 1, 1, 1, 1, 0, 1, 1, 1, 1, 1, 1, 1, 1, 1, 1, 1, 0, 0, 0, 0, 1, 1, 1, 1, 1, 1, 1, 1, 1, 1, 1, 1, 1, 1, 1, 1, 1, 1, 1, 1, 1, 1, 1, 1, 1, 1, 1, 1, 1, 1, 1, 1, 1, 1, 1, 1, 1, 1, 1, 1, 1, 1, 1, 1, 1, 1, 1, 1, 1, 1, 1, 1, 1, 1, 1, 1, 1, 1, 1, 1, 1, 1, 1, 1, 1, 1, 1, 1, 1, 1, 1, 1, 1, 1, 1, 1, 1, 1, 1, 1, 1, 1, 1, 1, 1, 1, 1, 1, 1, 1, 1, 1, 1, 1, 1, 1, 1, 1, 1, 1, 1, 1, 1, 1, 1, 1, 1, 1, 1, 1, 1, 1, 1, 1, 1, 1, 1, 1, 1, 1, 1, 1, 1, 1, 1, 1, 1, 1, 1, 1, 1, 1, 1, 1, 1, 1, 1, 1, 1, 1, 1, 1, 1, 1, 1, 1, 1, 1, 1, 1, 1, 1, 1, 1, 1, 1, 1, 1, 1, 1, 1, 1, 1, 1, 1, 1, 1, 1, 1, 1, 1, 1, 1, 1, 1, 1, 1, 1, 1, 1, 1, 1, 1, 1, 1, 1, 1, 1, 1, 1, 1, 1, 1, 1, 1, 1, 1, 1, 1, 1, 1, 1, 1, 1, 1, 1, 1, 1, 1, 1, 1, 1, 1, 1, 1, 1, 1, 1, 1, 1, 1, 1, 1, 1, 1, 1, 1, 1, 1, 1, 1, 1, 1, 1, 1, 1, 1, 1, 1, 1, 1, 1, 1, 1, 1, 1, 1, 1, 1, 1, 1, 1, 1, 1, 1, 1, 1, 1, 1, 1, 1, 1, 1, 1, 1, 1, 1, 1, 1, 1, 1, 1, 1, 1, 1, 1, 1, 1, 1, 1, 1, 1, 1, 1, 1, 1, 1, 1, 1, 1, 1, 1, 1, 1, 1, 1, 1, 1, 1, 1, 1, 1, 1, 1, 1, 1, 1, 1, 1, 1, 1, 1, 1, 1, 1, 1, 1, 1, 1, 1, 1, 1, 1, 1, 1, 1, 1, 1, 1, 1, 1, 1, 1, 1, 1, 1, 1, 1, 1, 1, 1, 1, 1, 1, 1, 1, 1, 1, 1, 1, 1, 1, 1, 1, 1, 1, 1, 1, 1, 1, 1, 1, 1, 1, 1, 1, 1, 1, 1, 1, 1, 1, 1, 1, 1, 1, 1, 1, 1, 1, 1, 1, 1, 1, 1, 1, 1, 1, 1, 1, 1, 1, 1, 1, 1, 1, 0, 0, 0, 0, 0, 0, 0, 0, 0, 0, 0, 0, 0, 0, 0, 0, 0, 0, 0, 0, 0, 0, 0, 0, 0, 0, 0, 0, 0, 0, 0, 0, 0, 0, 0, 0, 0, 0, 0, 0, 0, 0, 0, 0, 0, 0, 0, 0, 0, 0, 0, 0, 0, 0, 0, 0, 0, 0, 0, 0, 0, 0])
me_cylinder_210.materials.append(mat_dark)
me_cylinder_210.materials.append(mat_light)
me_cylinder_210.use_remesh_preserve_volume = False
me_cylinder_210.use_remesh_preserve_attributes = False
me_cylinder_210.use_mirror_vertex_groups = False
me_cylinder_210.update()
me_cylinder_209 = bpy.data.meshes.new('Cylinder.209')
me_cylinder_209.from_pydata([(-3.649e-10, 0.2938, 0.6555), (-3.649e-10, 0.2938, 0.7339), (0.1469, 0.2544, 0.6555), (0.1469, 0.2544, 0.7339), (0.2544, 0.1469, 0.6555), (0.2544, 0.1469, 0.7339), (0.2938, -2.796e-07, 0.6555), (0.2938, -2.796e-07, 0.7339), (0.2544, -0.1469, 0.6555), (0.2544, -0.1469, 0.7339), (0.1469, -0.2544, 0.6555), (0.1469, -0.2544, 0.7339), (4.4e-08, -0.2938, 0.6555), (4.4e-08, -0.2938, 0.7339), (-0.1469, -0.2544, 0.6555), (-0.1469, -0.2544, 0.7339), (-0.2544, -0.1469, 0.6555), (-0.2544, -0.1469, 0.7339), (-0.2938, -4.034e-07, 0.6555), (-0.2938, -4.034e-07, 0.7339), (-0.2544, 0.1469, 0.6555), (-0.2544, 0.1469, 0.7339), (-0.1469, 0.2544, 0.6555), (-0.1469, 0.2544, 0.7339), (-0.0259, 0.3857, 0.6658), (-0.0259, 0.3857, 0.7235), (0.2153, 0.3211, 0.7235), (0.2153, 0.3211, 0.6658), (0.3211, 0.2153, 0.6658), (0.3211, 0.2153, 0.7235), (0.3857, -0.0259, 0.7235), (0.3857, -0.0259, 0.6658), (0.347, -0.1704, 0.6658), (0.347, -0.1704, 0.7235), (0.1704, -0.347, 0.7235), (0.1704, -0.347, 0.6658), (0.0259, -0.3857, 0.6658), (0.0259, -0.3857, 0.7235), (-0.2153, -0.3211, 0.7235), (-0.2153, -0.3211, 0.6658), (-0.3211, -0.2153, 0.6658), (-0.3211, -0.2153, 0.7235), (-0.3857, 0.0259, 0.7235), (-0.3857, 0.0259, 0.6658), (-0.347, 0.1704, 0.6658), (-0.347, 0.1704, 0.7235), (-0.1704, 0.347, 0.7235), (-0.1704, 0.347, 0.6658), (-0.01695, 0.2608, 0.8726), (0.1451, 0.2174, 0.8726), (0.2174, 0.1451, 0.8726), (0.2608, -0.01695, 0.8726), (0.2344, -0.1157, 0.8726), (0.1157, -0.2344, 0.8726), (0.01695, -0.2608, 0.8726), (-0.1451, -0.2174, 0.8726), (-0.2174, -0.1451, 0.8726), (-0.2608, 0.01695, 0.8726), (-0.2344, 0.1157, 0.8726), (-0.1157, 0.2344, 0.8726), (0.03364, 0.03364, 0.8726), (-0.04029, 0.3211, 0.8726), (0.1954, 0.2579, 0.8726), (-0.01231, 0.04596, 0.8726), (0.0796, 0.02133, 0.8726), (0.2579, 0.1954, 0.8726), (0.3211, -0.04029, 0.8726), (-0.05827, 0.05827, 0.8726), (0.05827, -0.05827, 0.8726), (0.2982, -0.1256, 0.8726), (0.1256, -0.2982, 0.8726), (-0.03364, -0.03364, 0.8726), (0.01231, -0.04596, 0.8726), (0.04029, -0.3211, 0.8726), (-0.1954, -0.2579, 0.8726), (-0.0796, -0.02133, 0.8726), (0.04596, -0.01231, 0.8726), (-0.2579, -0.1954, 0.8726), (-0.3211, 0.04029, 0.8726), (-0.02133, -0.0796, 0.8726), (0.02133, 0.0796, 0.8726), (-0.2982, 0.1256, 0.8726), (-0.1256, 0.2982, 0.8726), (-0.04596, 0.01231, 0.8726), (0.1226, 0.179, 0.8726), (-0.0167, 0.2163, 0.8726), (0.179, 0.1226, 0.8726), (0.2163, -0.0167, 0.8726), (0.1957, -0.09369, 0.8726), (0.09369, -0.1957, 0.8726), (0.0167, -0.2163, 0.8726), (-0.1226, -0.179, 0.8726), (-0.179, -0.1226, 0.8726), (-0.2163, 0.0167, 0.8726), (-0.1957, 0.09369, 0.8726), (-0.09369, 0.1957, 0.8726), (0.1451, 0.2174, 0.8404), (-0.01695, 0.2608, 0.8404), (0.2174, 0.1451, 0.8404), (0.2608, -0.01695, 0.8404), (0.2344, -0.1157, 0.8404), (0.1157, -0.2344, 0.8404), (0.01695, -0.2608, 0.8404), (-0.1451, -0.2174, 0.8404), (-0.2174, -0.1451, 0.8404), (-0.2608, 0.01695, 0.8404), (-0.2344, 0.1157, 0.8404), (-0.1157, 0.2344, 0.8404), (-0.01231, 0.04596, 0.8404), (0.03364, 0.03364, 0.8404), (0.0796, 0.02133, 0.8404), (0.2163, -0.0167, 0.8404), (-0.1957, 0.09369, 0.8404), (-0.05827, 0.05827, 0.8404), (0.2579, 0.1954, 0.8404), (0.1954, 0.2579, 0.8404), (0.02133, 0.0796, 0.8404), (0.2982, -0.1256, 0.8404), (0.3211, -0.04029, 0.8404), (0.04596, -0.01231, 0.8404), (-0.09369, 0.1957, 0.8404), (0.04029, -0.3211, 0.8404), (0.1256, -0.2982, 0.8404), (-0.03364, -0.03364, 0.8404), (-0.0796, -0.02133, 0.8404), (0.1957, -0.09369, 0.8404), (0.05827, -0.05827, 0.8404), (0.01231, -0.04596, 0.8404), (-0.2579, -0.1954, 0.8404), (-0.1954, -0.2579, 0.8404), (-0.2163, 0.0167, 0.8404), (-0.2982, 0.1256, 0.8404), (-0.3211, 0.04029, 0.8404), (-0.04596, 0.01231, 0.8404), (-0.02133, -0.0796, 0.8404), (-0.04029, 0.3211, 0.8404), (-0.1256, 0.2982, 0.8404), (-0.1226, -0.179, 0.8404), (0.179, 0.1226, 0.8404), (-0.179, -0.1226, 0.8404), (0.1226, 0.179, 0.8404), (-0.0167, 0.2163, 0.8404), (0.09369, -0.1957, 0.8404), (0.0167, -0.2163, 0.8404), (0.0, 0.155, 0.6291), (0.0, 0.155, 0.7495), (0.1342, 0.07749, 0.6291), (0.1342, 0.07749, 0.7495), (0.1342, -0.07749, 0.6291), (0.1342, -0.07749, 0.7495), (-1.355e-08, -0.155, 0.6291), (-1.355e-08, -0.155, 0.7495), (-0.1342, -0.07749, 0.6291), (-0.1342, -0.07749, 0.7495), (-0.1342, 0.07749, 0.6291), (-0.1342, 0.07749, 0.7495), (0.08716, 0.05032, 0.7495), (0.0, 0.1006, 0.7495), (0.08716, -0.05032, 0.7495), (-8.798e-09, -0.1006, 0.7495), (-0.08716, -0.05032, 0.7495), (-0.08716, 0.05032, 0.7495), (0.08716, 0.05032, 0.9308), (0.0, 0.1006, 0.9308), (0.08716, -0.05032, 0.9308), (-8.798e-09, -0.1006, 0.9308), (-0.08716, -0.05032, 0.9308), (-0.08716, 0.05032, 0.9308), (0.04682, 0.02703, 0.9308), (0.0, 0.05406, 0.9308), (0.04682, -0.02703, 0.9308), (-4.726e-09, -0.05406, 0.9308), (-0.04682, -0.02703, 0.9308), (-0.04682, 0.02703, 0.9308), (0.04682, 0.02703, 1.446), (5.701e-08, 0.05406, 1.446), (0.04682, -0.02703, 1.446), (5.229e-08, -0.05406, 1.446), (-0.04682, -0.02703, 1.446), (-0.04682, 0.02703, 1.446)], [], [(0, 1, 3, 2), (19, 21, 45, 42), (4, 5, 7, 6), (14, 15, 38, 39), (8, 9, 11, 10), (5, 4, 28, 29), (12, 13, 15, 14), (20, 18, 43, 44), (16, 17, 19, 18), (23, 1, 25, 46), (3, 1, 23, 21, 19, 17, 15, 13, 11, 9, 7, 5), (20, 21, 23, 22), (3, 5, 29, 26), (0, 2, 4, 6, 8, 10, 12, 14, 16, 18, 20, 22), (27, 26, 29, 28), (31, 30, 33, 32), (35, 34, 37, 36), (39, 38, 41, 40), (43, 42, 45, 44), (47, 46, 25, 24), (16, 14, 39, 40), (10, 11, 34, 35), (21, 20, 44, 45), (15, 17, 41, 38), (12, 10, 35, 36), (6, 7, 30, 31), (17, 16, 40, 41), (1, 0, 24, 25), (11, 13, 37, 34), (8, 6, 31, 32), (2, 3, 26, 27), (13, 12, 36, 37), (22, 23, 46, 47), (7, 9, 33, 30), (4, 2, 27, 28), (0, 22, 47, 24), (9, 8, 32, 33), (18, 19, 42, 43), (57, 58, 81, 78), (59, 48, 61, 82), (52, 51, 87, 88), (49, 50, 65, 62), (63, 60, 80), (87, 64, 76, 68, 88), (67, 63, 80, 85, 95), (64, 60, 76), (75, 71, 83), (55, 56, 77, 74), (71, 72, 76, 60, 63, 83), (72, 68, 76), (93, 75, 83, 67, 94), (91, 79, 71, 75, 92), (53, 54, 73, 70), (79, 72, 71), (83, 63, 67), (51, 52, 69, 66), (89, 68, 72, 79, 90), (84, 80, 60, 64, 86), (48, 59, 95, 85), (49, 48, 85, 84), (51, 50, 86, 87), (59, 58, 94, 95), (50, 49, 84, 86), (58, 57, 93, 94), (57, 56, 92, 93), (56, 55, 91, 92), (55, 54, 90, 91), (54, 53, 89, 90), (53, 52, 88, 89), (105, 132, 131, 106), (107, 136, 135, 97), (100, 125, 111, 99), (96, 115, 114, 98), (108, 116, 109), (111, 125, 126, 119, 110), (113, 120, 141, 116, 108), (110, 119, 109), (124, 133, 123), (103, 129, 128, 104), (123, 133, 108, 109, 119, 127), (127, 119, 126), (130, 112, 113, 133, 124), (137, 139, 124, 123, 134), (101, 122, 121, 102), (134, 123, 127), (133, 113, 108), (99, 118, 117, 100), (142, 143, 134, 127, 126), (140, 138, 110, 109, 116), (97, 141, 120, 107), (96, 140, 141, 97), (99, 111, 138, 98), (107, 120, 112, 106), (98, 138, 140, 96), (106, 112, 130, 105), (105, 130, 139, 104), (104, 139, 137, 103), (103, 137, 143, 102), (102, 143, 142, 101), (101, 142, 125, 100), (78, 132, 105, 57), (55, 103, 102, 54), (85, 141, 140, 84), (70, 122, 101, 53), (57, 105, 104, 56), (61, 135, 136, 82), (86, 138, 111, 87), (95, 120, 113, 67), (75, 124, 139, 92), (50, 98, 114, 65), (73, 121, 122, 70), (56, 104, 128, 77), (59, 107, 106, 58), (62, 115, 96, 49), (88, 125, 142, 89), (48, 97, 135, 61), (68, 126, 125, 88), (66, 118, 99, 51), (82, 136, 107, 59), (90, 143, 137, 91), (84, 140, 116, 80), (87, 111, 110, 64), (91, 137, 134, 79), (49, 96, 97, 48), (77, 128, 129, 74), (80, 116, 141, 85), (67, 113, 112, 94), (92, 139, 130, 93), (54, 102, 121, 73), (65, 114, 115, 62), (64, 110, 138, 86), (51, 99, 98, 50), (93, 130, 124, 75), (74, 129, 103, 55), (94, 112, 120, 95), (89, 142, 126, 68), (53, 101, 100, 52), (81, 131, 132, 78), (79, 134, 143, 90), (58, 106, 131, 81), (52, 100, 117, 69), (69, 117, 118, 66), (144, 145, 147, 146), (146, 147, 149, 148), (148, 149, 151, 150), (150, 151, 153, 152), (147, 145, 157, 156), (152, 153, 155, 154), (154, 155, 145, 144), (157, 161, 167, 163), (151, 149, 158, 159), (145, 155, 161, 157), (153, 151, 159, 160), (149, 147, 156, 158), (155, 153, 160, 161), (167, 166, 172, 173), (160, 159, 165, 166), (158, 156, 162, 164), (161, 160, 166, 167), (159, 158, 164, 165), (156, 157, 163, 162), (172, 171, 177, 178), (165, 164, 170, 171), (162, 163, 169, 168), (163, 167, 173, 169), (166, 165, 171, 172), (164, 162, 168, 170), (174, 175, 179, 178, 177, 176), (170, 168, 174, 176), (173, 172, 178, 179), (171, 170, 176, 177), (168, 169, 175, 174), (169, 173, 179, 175)])
me_cylinder_209.polygons.foreach_set('material_index', [1, 1, 1, 1, 1, 1, 1, 1, 1, 1, 1, 1, 1, 1, 1, 1, 1, 1, 1, 1, 1, 1, 1, 1, 1, 1, 1, 1, 1, 1, 1, 1, 1, 1, 1, 1, 1, 1, 0, 0, 0, 0, 0, 0, 0, 0, 0, 0, 0, 0, 0, 0, 0, 0, 0, 0, 0, 0, 0, 0, 0, 0, 0, 0, 0, 0, 0, 0, 0, 0, 0, 0, 0, 0, 0, 0, 0, 0, 0, 0, 0, 0, 0, 0, 0, 0, 0, 0, 0, 0, 0, 0, 0, 0, 0, 0, 0, 0, 0, 0, 0, 0, 0, 0, 0, 0, 0, 0, 0, 0, 0, 0, 0, 0, 0, 0, 0, 0, 0, 0, 0, 0, 0, 0, 0, 0, 0, 0, 0, 0, 0, 0, 0, 0, 0, 0, 0, 0, 0, 0, 0, 0, 0, 0, 0, 0, 0, 0, 0, 0, 0, 0, 0, 0, 0, 0, 0, 0, 0, 0, 0, 1, 0, 0, 0, 0, 0, 1, 1, 1, 1, 1, 1])
me_cylinder_209.materials.append(mat_dark)
me_cylinder_209.materials.append(mat_light)
me_cylinder_209.use_remesh_preserve_volume = False
me_cylinder_209.use_remesh_preserve_attributes = False
me_cylinder_209.use_mirror_vertex_groups = False
me_cylinder_209.update()

# ---- objects
ob_gun_5_base = bpy.data.objects.new('Gun_5_Base', me_cylinder_037)
ob_gun_5_gun = bpy.data.objects.new('Gun_5_Gun', me_cylinder_210)
ob_gun_5_mid = bpy.data.objects.new('Gun_5_Mid', me_cylinder_209)

# ---- transforms, parenting, visibility, modifiers, constraints
ob_gun_5_base.location = (0.0, 0.0, 0.0)
ob_gun_5_base.lineart.crease_threshold = 0.0
ob_gun_5_gun.location = (0.0, 0.0, 1.768)
ob_gun_5_gun.lineart.crease_threshold = 0.0
ob_gun_5_mid.location = (0.0, 0.0, 0.0)
ob_gun_5_mid.lineart.crease_threshold = 0.0

# ---- collection membership
col_collection_1.objects.link(ob_gun_5_base)
col_collection_1.objects.link(ob_gun_5_gun)
col_collection_1.objects.link(ob_gun_5_mid)

# ---- scene / render settings (as saved in the file)
scene.frame_start = 1; scene.frame_end = 250; scene.frame_set(0)
scene.render.engine = 'CYCLES'
scene.render.resolution_x = 1000
scene.render.resolution_y = 1000
scene.render.dither_intensity = 0.0
scene.cycles.samples = 200
scene.cycles.sampling_pattern = 'TABULATED_SOBOL'
scene.cycles.light_sampling_threshold = 0.0
scene.cycles.use_adaptive_sampling = False
scene.cycles.use_light_tree = False
scene.cycles.caustics_reflective = False
scene.cycles.caustics_refractive = False
scene.cycles.blur_glossy = 0.0
scene.cycles.max_bounces = 2
scene.cycles.pixel_filter_type = 'GAUSSIAN'
scene.cycles.sample_clamp_indirect = 0.0
scene.view_settings.view_transform = 'Standard'
bpy.context.view_layer.update()

# ---- added for rendering (the .blend has no active camera): camera
cam_auto = bpy.data.cameras.new('AutoCamera')
cam_auto.lens = 50.0
cam_auto.sensor_width = 36.0
cam_auto.clip_end = 1000.0
ob_auto_camera = bpy.data.objects.new('AutoCamera', cam_auto)
scene.collection.objects.link(ob_auto_camera)
ob_auto_camera.location = (3.61469, -5.06285, 4.00731)
ob_auto_camera.rotation_euler = (1.09748, -7.21219e-08, 0.694738)
scene.camera = ob_auto_camera
bpy.context.view_layer.update()
